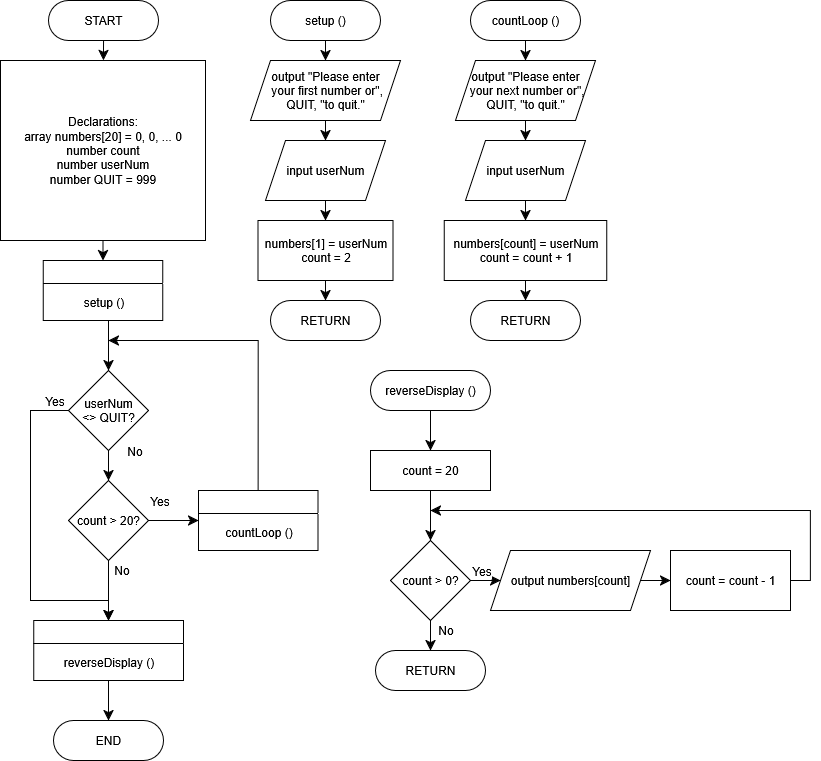

The diagram above was exported from draw.io. Its source (the exported page's mxGraphModel, read from the mxfile embedded in the PNG):
<mxGraphModel dx="918" dy="827" grid="1" gridSize="10" guides="1" tooltips="1" connect="1" arrows="1" fold="1" page="1" pageScale="1" pageWidth="850" pageHeight="1100" math="0" shadow="0">
  <root>
    <mxCell id="0" />
    <mxCell id="1" parent="0" />
    <mxCell id="s5SPhCvheUUlhAf8z6qi-1" value="" style="edgeStyle=none;curved=1;rounded=0;orthogonalLoop=1;jettySize=auto;html=1;fontSize=12;startSize=8;endSize=8;" parent="1" source="s5SPhCvheUUlhAf8z6qi-2" target="s5SPhCvheUUlhAf8z6qi-4" edge="1">
      <mxGeometry relative="1" as="geometry" />
    </mxCell>
    <mxCell id="s5SPhCvheUUlhAf8z6qi-2" value="START" style="rounded=1;whiteSpace=wrap;html=1;arcSize=50;" parent="1" vertex="1">
      <mxGeometry x="68" y="10" width="110" height="40" as="geometry" />
    </mxCell>
    <mxCell id="s5SPhCvheUUlhAf8z6qi-3" style="edgeStyle=none;curved=1;rounded=0;orthogonalLoop=1;jettySize=auto;html=1;exitX=0.5;exitY=1;exitDx=0;exitDy=0;fontSize=12;startSize=8;endSize=8;" parent="1" source="s5SPhCvheUUlhAf8z6qi-4" target="s5SPhCvheUUlhAf8z6qi-14" edge="1">
      <mxGeometry relative="1" as="geometry" />
    </mxCell>
    <mxCell id="s5SPhCvheUUlhAf8z6qi-4" value="Declarations:&lt;div&gt;array numbers[20] = 0, 0, ... 0&lt;br&gt;number count&lt;br&gt;number userNum&lt;br&gt;number QUIT = 999&lt;/div&gt;" style="rounded=0;whiteSpace=wrap;html=1;" parent="1" vertex="1">
      <mxGeometry x="20" y="70" width="205" height="180" as="geometry" />
    </mxCell>
    <mxCell id="s5SPhCvheUUlhAf8z6qi-5" value="" style="edgeStyle=none;curved=1;rounded=0;orthogonalLoop=1;jettySize=auto;html=1;fontSize=12;startSize=8;endSize=8;entryX=0;entryY=0.5;entryDx=0;entryDy=0;" parent="1" source="s5SPhCvheUUlhAf8z6qi-9" target="s5SPhCvheUUlhAf8z6qi-11" edge="1">
      <mxGeometry relative="1" as="geometry" />
    </mxCell>
    <mxCell id="s5SPhCvheUUlhAf8z6qi-6" value="Yes" style="edgeLabel;html=1;align=center;verticalAlign=middle;resizable=0;points=[];fontSize=12;" parent="s5SPhCvheUUlhAf8z6qi-5" vertex="1" connectable="0">
      <mxGeometry x="-0.1867" y="-4" relative="1" as="geometry">
        <mxPoint x="-10" y="-24" as="offset" />
      </mxGeometry>
    </mxCell>
    <mxCell id="s5SPhCvheUUlhAf8z6qi-7" style="edgeStyle=none;curved=1;rounded=0;orthogonalLoop=1;jettySize=auto;html=1;exitX=0.5;exitY=1;exitDx=0;exitDy=0;entryX=0.5;entryY=0;entryDx=0;entryDy=0;fontSize=12;startSize=8;endSize=8;" parent="1" source="s5SPhCvheUUlhAf8z6qi-9" target="s5SPhCvheUUlhAf8z6qi-18" edge="1">
      <mxGeometry relative="1" as="geometry" />
    </mxCell>
    <mxCell id="s5SPhCvheUUlhAf8z6qi-8" value="No" style="edgeLabel;html=1;align=center;verticalAlign=middle;resizable=0;points=[];fontSize=12;" parent="s5SPhCvheUUlhAf8z6qi-7" vertex="1" connectable="0">
      <mxGeometry x="-0.3916" y="4" relative="1" as="geometry">
        <mxPoint x="8" y="-8" as="offset" />
      </mxGeometry>
    </mxCell>
    <mxCell id="s5SPhCvheUUlhAf8z6qi-9" value="count &amp;gt; 20?" style="rhombus;whiteSpace=wrap;html=1;" parent="1" vertex="1">
      <mxGeometry x="88" y="490" width="80" height="80" as="geometry" />
    </mxCell>
    <mxCell id="s5SPhCvheUUlhAf8z6qi-10" style="edgeStyle=orthogonalEdgeStyle;rounded=0;orthogonalLoop=1;jettySize=auto;html=1;exitX=0.5;exitY=0;exitDx=0;exitDy=0;fontSize=12;startSize=8;endSize=8;" parent="1" source="s5SPhCvheUUlhAf8z6qi-11" edge="1">
      <mxGeometry relative="1" as="geometry">
        <mxPoint x="128" y="350" as="targetPoint" />
        <Array as="points">
          <mxPoint x="278" y="350" />
        </Array>
      </mxGeometry>
    </mxCell>
    <mxCell id="s5SPhCvheUUlhAf8z6qi-11" value="" style="swimlane;whiteSpace=wrap;html=1;" parent="1" vertex="1">
      <mxGeometry x="218" y="500" width="119.5" height="60" as="geometry" />
    </mxCell>
    <mxCell id="s5SPhCvheUUlhAf8z6qi-12" value="&lt;font style=&quot;font-size: 12px;&quot;&gt;countLoop ()&lt;/font&gt;" style="text;html=1;align=center;verticalAlign=middle;resizable=0;points=[];autosize=1;strokeColor=none;fillColor=none;fontSize=16;" parent="s5SPhCvheUUlhAf8z6qi-11" vertex="1">
      <mxGeometry x="14.75" y="25" width="90" height="30" as="geometry" />
    </mxCell>
    <mxCell id="s5SPhCvheUUlhAf8z6qi-13" style="edgeStyle=none;curved=1;rounded=0;orthogonalLoop=1;jettySize=auto;html=1;fontSize=12;startSize=8;endSize=8;entryX=0.5;entryY=0;entryDx=0;entryDy=0;" parent="1" target="s5SPhCvheUUlhAf8z6qi-55" edge="1">
      <mxGeometry relative="1" as="geometry">
        <mxPoint x="128" y="330" as="sourcePoint" />
        <mxPoint x="70" y="370" as="targetPoint" />
      </mxGeometry>
    </mxCell>
    <mxCell id="s5SPhCvheUUlhAf8z6qi-14" value="" style="swimlane;whiteSpace=wrap;html=1;" parent="1" vertex="1">
      <mxGeometry x="62.75" y="270" width="119.5" height="60" as="geometry" />
    </mxCell>
    <mxCell id="s5SPhCvheUUlhAf8z6qi-15" value="&lt;font style=&quot;font-size: 12px;&quot;&gt;setup ()&lt;/font&gt;" style="text;html=1;align=center;verticalAlign=middle;resizable=0;points=[];autosize=1;strokeColor=none;fillColor=none;fontSize=16;" parent="s5SPhCvheUUlhAf8z6qi-14" vertex="1">
      <mxGeometry x="29.75" y="25" width="60" height="30" as="geometry" />
    </mxCell>
    <mxCell id="s5SPhCvheUUlhAf8z6qi-16" value="END" style="rounded=1;whiteSpace=wrap;html=1;arcSize=50;" parent="1" vertex="1">
      <mxGeometry x="73" y="730" width="110" height="40" as="geometry" />
    </mxCell>
    <mxCell id="s5SPhCvheUUlhAf8z6qi-17" style="edgeStyle=none;curved=1;rounded=0;orthogonalLoop=1;jettySize=auto;html=1;exitX=0.5;exitY=1;exitDx=0;exitDy=0;entryX=0.5;entryY=0;entryDx=0;entryDy=0;fontSize=12;startSize=8;endSize=8;" parent="1" source="s5SPhCvheUUlhAf8z6qi-18" target="s5SPhCvheUUlhAf8z6qi-16" edge="1">
      <mxGeometry relative="1" as="geometry" />
    </mxCell>
    <mxCell id="s5SPhCvheUUlhAf8z6qi-18" value="" style="swimlane;whiteSpace=wrap;html=1;" parent="1" vertex="1">
      <mxGeometry x="53.129999999999995" y="630" width="149.75" height="60" as="geometry" />
    </mxCell>
    <mxCell id="s5SPhCvheUUlhAf8z6qi-19" value="&lt;font style=&quot;font-size: 12px;&quot;&gt;reverseDisplay ()&lt;/font&gt;" style="text;html=1;align=center;verticalAlign=middle;resizable=0;points=[];autosize=1;strokeColor=none;fillColor=none;fontSize=16;" parent="s5SPhCvheUUlhAf8z6qi-18" vertex="1">
      <mxGeometry x="19.880000000000003" y="25" width="110" height="30" as="geometry" />
    </mxCell>
    <mxCell id="s5SPhCvheUUlhAf8z6qi-20" style="edgeStyle=none;curved=1;rounded=0;orthogonalLoop=1;jettySize=auto;html=1;exitX=0.5;exitY=1;exitDx=0;exitDy=0;entryX=0.5;entryY=0;entryDx=0;entryDy=0;fontSize=12;startSize=8;endSize=8;" parent="1" source="s5SPhCvheUUlhAf8z6qi-21" target="s5SPhCvheUUlhAf8z6qi-23" edge="1">
      <mxGeometry relative="1" as="geometry" />
    </mxCell>
    <mxCell id="s5SPhCvheUUlhAf8z6qi-21" value="setup ()" style="rounded=1;whiteSpace=wrap;html=1;arcSize=50;" parent="1" vertex="1">
      <mxGeometry x="290" y="10" width="110" height="40" as="geometry" />
    </mxCell>
    <mxCell id="s5SPhCvheUUlhAf8z6qi-22" style="edgeStyle=none;curved=1;rounded=0;orthogonalLoop=1;jettySize=auto;html=1;exitX=0.5;exitY=1;exitDx=0;exitDy=0;entryX=0.5;entryY=0;entryDx=0;entryDy=0;fontSize=12;startSize=8;endSize=8;" parent="1" source="s5SPhCvheUUlhAf8z6qi-23" target="s5SPhCvheUUlhAf8z6qi-25" edge="1">
      <mxGeometry relative="1" as="geometry" />
    </mxCell>
    <mxCell id="s5SPhCvheUUlhAf8z6qi-23" value="output &quot;Please enter&lt;br&gt;&amp;nbsp;your first number or&quot;, QUIT, &quot;to quit.&quot;" style="shape=parallelogram;perimeter=parallelogramPerimeter;whiteSpace=wrap;html=1;fixedSize=1;" parent="1" vertex="1">
      <mxGeometry x="270" y="70" width="150" height="60" as="geometry" />
    </mxCell>
    <mxCell id="s5SPhCvheUUlhAf8z6qi-24" style="edgeStyle=none;curved=1;rounded=0;orthogonalLoop=1;jettySize=auto;html=1;exitX=0.5;exitY=1;exitDx=0;exitDy=0;fontSize=12;startSize=8;endSize=8;" parent="1" source="s5SPhCvheUUlhAf8z6qi-25" target="s5SPhCvheUUlhAf8z6qi-28" edge="1">
      <mxGeometry relative="1" as="geometry" />
    </mxCell>
    <mxCell id="s5SPhCvheUUlhAf8z6qi-25" value="input userNum" style="shape=parallelogram;perimeter=parallelogramPerimeter;whiteSpace=wrap;html=1;fixedSize=1;" parent="1" vertex="1">
      <mxGeometry x="285" y="150" width="120" height="60" as="geometry" />
    </mxCell>
    <mxCell id="s5SPhCvheUUlhAf8z6qi-26" value="RETURN" style="rounded=1;whiteSpace=wrap;html=1;arcSize=50;" parent="1" vertex="1">
      <mxGeometry x="290" y="310" width="110" height="40" as="geometry" />
    </mxCell>
    <mxCell id="s5SPhCvheUUlhAf8z6qi-27" style="edgeStyle=none;curved=1;rounded=0;orthogonalLoop=1;jettySize=auto;html=1;exitX=0.5;exitY=1;exitDx=0;exitDy=0;entryX=0.5;entryY=0;entryDx=0;entryDy=0;fontSize=12;startSize=8;endSize=8;" parent="1" source="s5SPhCvheUUlhAf8z6qi-28" target="s5SPhCvheUUlhAf8z6qi-26" edge="1">
      <mxGeometry relative="1" as="geometry" />
    </mxCell>
    <mxCell id="s5SPhCvheUUlhAf8z6qi-28" value="numbers[1] = userNum&lt;br&gt;count = 2" style="rounded=0;whiteSpace=wrap;html=1;" parent="1" vertex="1">
      <mxGeometry x="277.5" y="230" width="135" height="60" as="geometry" />
    </mxCell>
    <mxCell id="s5SPhCvheUUlhAf8z6qi-29" style="edgeStyle=none;curved=1;rounded=0;orthogonalLoop=1;jettySize=auto;html=1;exitX=0.5;exitY=1;exitDx=0;exitDy=0;entryX=0.5;entryY=0;entryDx=0;entryDy=0;fontSize=12;startSize=8;endSize=8;" parent="1" source="s5SPhCvheUUlhAf8z6qi-30" target="s5SPhCvheUUlhAf8z6qi-32" edge="1">
      <mxGeometry relative="1" as="geometry" />
    </mxCell>
    <mxCell id="s5SPhCvheUUlhAf8z6qi-30" value="countLoop ()" style="rounded=1;whiteSpace=wrap;html=1;arcSize=50;" parent="1" vertex="1">
      <mxGeometry x="490" y="10" width="110" height="40" as="geometry" />
    </mxCell>
    <mxCell id="s5SPhCvheUUlhAf8z6qi-31" style="edgeStyle=none;curved=1;rounded=0;orthogonalLoop=1;jettySize=auto;html=1;exitX=0.5;exitY=1;exitDx=0;exitDy=0;fontSize=12;startSize=8;endSize=8;" parent="1" source="s5SPhCvheUUlhAf8z6qi-32" target="s5SPhCvheUUlhAf8z6qi-34" edge="1">
      <mxGeometry relative="1" as="geometry" />
    </mxCell>
    <mxCell id="s5SPhCvheUUlhAf8z6qi-32" value="output &quot;Please enter&lt;br&gt;&amp;nbsp;your next number or&quot;, QUIT, &quot;to quit.&quot;" style="shape=parallelogram;perimeter=parallelogramPerimeter;whiteSpace=wrap;html=1;fixedSize=1;" parent="1" vertex="1">
      <mxGeometry x="475" y="70" width="140" height="60" as="geometry" />
    </mxCell>
    <mxCell id="s5SPhCvheUUlhAf8z6qi-33" style="edgeStyle=none;curved=1;rounded=0;orthogonalLoop=1;jettySize=auto;html=1;exitX=0.5;exitY=1;exitDx=0;exitDy=0;entryX=0.5;entryY=0;entryDx=0;entryDy=0;fontSize=12;startSize=8;endSize=8;" parent="1" source="s5SPhCvheUUlhAf8z6qi-34" target="s5SPhCvheUUlhAf8z6qi-36" edge="1">
      <mxGeometry relative="1" as="geometry" />
    </mxCell>
    <mxCell id="s5SPhCvheUUlhAf8z6qi-34" value="input userNum" style="shape=parallelogram;perimeter=parallelogramPerimeter;whiteSpace=wrap;html=1;fixedSize=1;" parent="1" vertex="1">
      <mxGeometry x="485" y="150" width="120" height="60" as="geometry" />
    </mxCell>
    <mxCell id="s5SPhCvheUUlhAf8z6qi-35" style="edgeStyle=none;curved=1;rounded=0;orthogonalLoop=1;jettySize=auto;html=1;exitX=0.5;exitY=1;exitDx=0;exitDy=0;entryX=0.5;entryY=0;entryDx=0;entryDy=0;fontSize=12;startSize=8;endSize=8;" parent="1" source="s5SPhCvheUUlhAf8z6qi-36" target="s5SPhCvheUUlhAf8z6qi-38" edge="1">
      <mxGeometry relative="1" as="geometry" />
    </mxCell>
    <mxCell id="s5SPhCvheUUlhAf8z6qi-36" value="numbers[count] = userNum&lt;br&gt;count = count + 1" style="rounded=0;whiteSpace=wrap;html=1;" parent="1" vertex="1">
      <mxGeometry x="463.75" y="230" width="162.5" height="60" as="geometry" />
    </mxCell>
    <mxCell id="s5SPhCvheUUlhAf8z6qi-37" style="edgeStyle=none;curved=1;rounded=0;orthogonalLoop=1;jettySize=auto;html=1;entryX=0.5;entryY=0;entryDx=0;entryDy=0;fontSize=12;startSize=8;endSize=8;" parent="1" source="s5SPhCvheUUlhAf8z6qi-36" target="s5SPhCvheUUlhAf8z6qi-36" edge="1">
      <mxGeometry relative="1" as="geometry" />
    </mxCell>
    <mxCell id="s5SPhCvheUUlhAf8z6qi-38" value="RETURN" style="rounded=1;whiteSpace=wrap;html=1;arcSize=50;" parent="1" vertex="1">
      <mxGeometry x="490" y="310" width="110" height="40" as="geometry" />
    </mxCell>
    <mxCell id="s5SPhCvheUUlhAf8z6qi-39" style="edgeStyle=none;curved=1;rounded=0;orthogonalLoop=1;jettySize=auto;html=1;exitX=0.5;exitY=1;exitDx=0;exitDy=0;entryX=0.5;entryY=0;entryDx=0;entryDy=0;fontSize=12;startSize=8;endSize=8;" parent="1" source="s5SPhCvheUUlhAf8z6qi-40" target="s5SPhCvheUUlhAf8z6qi-42" edge="1">
      <mxGeometry relative="1" as="geometry" />
    </mxCell>
    <mxCell id="s5SPhCvheUUlhAf8z6qi-40" value="reverseDisplay ()" style="rounded=1;whiteSpace=wrap;html=1;arcSize=50;" parent="1" vertex="1">
      <mxGeometry x="390" y="380" width="120" height="40" as="geometry" />
    </mxCell>
    <mxCell id="s5SPhCvheUUlhAf8z6qi-41" style="edgeStyle=none;curved=1;rounded=0;orthogonalLoop=1;jettySize=auto;html=1;exitX=0.5;exitY=1;exitDx=0;exitDy=0;entryX=0.5;entryY=0;entryDx=0;entryDy=0;fontSize=12;startSize=8;endSize=8;" parent="1" source="s5SPhCvheUUlhAf8z6qi-42" target="s5SPhCvheUUlhAf8z6qi-47" edge="1">
      <mxGeometry relative="1" as="geometry" />
    </mxCell>
    <mxCell id="s5SPhCvheUUlhAf8z6qi-42" value="count = 20" style="rounded=0;whiteSpace=wrap;html=1;" parent="1" vertex="1">
      <mxGeometry x="390" y="460" width="120" height="40" as="geometry" />
    </mxCell>
    <mxCell id="s5SPhCvheUUlhAf8z6qi-43" style="edgeStyle=none;curved=1;rounded=0;orthogonalLoop=1;jettySize=auto;html=1;exitX=1;exitY=0.5;exitDx=0;exitDy=0;fontSize=12;startSize=8;endSize=8;" parent="1" source="s5SPhCvheUUlhAf8z6qi-47" target="s5SPhCvheUUlhAf8z6qi-49" edge="1">
      <mxGeometry relative="1" as="geometry" />
    </mxCell>
    <mxCell id="s5SPhCvheUUlhAf8z6qi-44" value="Yes" style="edgeLabel;html=1;align=center;verticalAlign=middle;resizable=0;points=[];fontSize=12;" parent="s5SPhCvheUUlhAf8z6qi-43" vertex="1" connectable="0">
      <mxGeometry x="-0.0556" y="-1" relative="1" as="geometry">
        <mxPoint x="-4" y="-11" as="offset" />
      </mxGeometry>
    </mxCell>
    <mxCell id="s5SPhCvheUUlhAf8z6qi-45" style="edgeStyle=none;curved=1;rounded=0;orthogonalLoop=1;jettySize=auto;html=1;exitX=0.5;exitY=1;exitDx=0;exitDy=0;entryX=0.5;entryY=0;entryDx=0;entryDy=0;fontSize=12;startSize=8;endSize=8;" parent="1" source="s5SPhCvheUUlhAf8z6qi-47" target="s5SPhCvheUUlhAf8z6qi-52" edge="1">
      <mxGeometry relative="1" as="geometry" />
    </mxCell>
    <mxCell id="s5SPhCvheUUlhAf8z6qi-46" value="No" style="edgeLabel;html=1;align=center;verticalAlign=middle;resizable=0;points=[];fontSize=12;" parent="s5SPhCvheUUlhAf8z6qi-45" vertex="1" connectable="0">
      <mxGeometry x="-0.2444" relative="1" as="geometry">
        <mxPoint x="14" y="-2" as="offset" />
      </mxGeometry>
    </mxCell>
    <mxCell id="s5SPhCvheUUlhAf8z6qi-47" value="count &amp;gt; 0?" style="rhombus;whiteSpace=wrap;html=1;" parent="1" vertex="1">
      <mxGeometry x="410" y="550" width="80" height="80" as="geometry" />
    </mxCell>
    <mxCell id="s5SPhCvheUUlhAf8z6qi-48" style="edgeStyle=none;curved=1;rounded=0;orthogonalLoop=1;jettySize=auto;html=1;exitX=1;exitY=0.5;exitDx=0;exitDy=0;fontSize=12;startSize=8;endSize=8;" parent="1" source="s5SPhCvheUUlhAf8z6qi-49" target="s5SPhCvheUUlhAf8z6qi-51" edge="1">
      <mxGeometry relative="1" as="geometry" />
    </mxCell>
    <mxCell id="s5SPhCvheUUlhAf8z6qi-49" value="output numbers[count]" style="shape=parallelogram;perimeter=parallelogramPerimeter;whiteSpace=wrap;html=1;fixedSize=1;" parent="1" vertex="1">
      <mxGeometry x="510" y="560" width="160" height="60" as="geometry" />
    </mxCell>
    <mxCell id="s5SPhCvheUUlhAf8z6qi-50" style="edgeStyle=elbowEdgeStyle;rounded=0;orthogonalLoop=1;jettySize=auto;html=1;exitX=1;exitY=0.5;exitDx=0;exitDy=0;fontSize=12;startSize=8;endSize=8;" parent="1" source="s5SPhCvheUUlhAf8z6qi-51" edge="1">
      <mxGeometry relative="1" as="geometry">
        <mxPoint x="450" y="520" as="targetPoint" />
        <Array as="points">
          <mxPoint x="830" y="530" />
        </Array>
      </mxGeometry>
    </mxCell>
    <mxCell id="s5SPhCvheUUlhAf8z6qi-51" value="count = count - 1" style="rounded=0;whiteSpace=wrap;html=1;" parent="1" vertex="1">
      <mxGeometry x="690" y="560" width="120" height="60" as="geometry" />
    </mxCell>
    <mxCell id="s5SPhCvheUUlhAf8z6qi-52" value="RETURN" style="rounded=1;whiteSpace=wrap;html=1;arcSize=50;" parent="1" vertex="1">
      <mxGeometry x="395" y="660" width="110" height="40" as="geometry" />
    </mxCell>
    <mxCell id="s5SPhCvheUUlhAf8z6qi-56" style="edgeStyle=none;curved=1;rounded=0;orthogonalLoop=1;jettySize=auto;html=1;exitX=0.5;exitY=1;exitDx=0;exitDy=0;entryX=0.5;entryY=0;entryDx=0;entryDy=0;fontSize=12;startSize=8;endSize=8;" parent="1" source="s5SPhCvheUUlhAf8z6qi-55" target="s5SPhCvheUUlhAf8z6qi-9" edge="1">
      <mxGeometry relative="1" as="geometry" />
    </mxCell>
    <mxCell id="s5SPhCvheUUlhAf8z6qi-60" value="No" style="edgeLabel;html=1;align=center;verticalAlign=middle;resizable=0;points=[];fontSize=12;" parent="s5SPhCvheUUlhAf8z6qi-56" vertex="1" connectable="0">
      <mxGeometry x="-0.0092" y="-2" relative="1" as="geometry">
        <mxPoint x="27" y="-15" as="offset" />
      </mxGeometry>
    </mxCell>
    <mxCell id="s5SPhCvheUUlhAf8z6qi-57" style="edgeStyle=elbowEdgeStyle;rounded=0;orthogonalLoop=1;jettySize=auto;html=1;fontSize=12;startSize=8;endSize=8;elbow=vertical;entryX=0.5;entryY=0;entryDx=0;entryDy=0;" parent="1" target="s5SPhCvheUUlhAf8z6qi-18" edge="1">
      <mxGeometry relative="1" as="geometry">
        <mxPoint x="50" y="430" as="sourcePoint" />
        <mxPoint x="130" y="600" as="targetPoint" />
        <Array as="points">
          <mxPoint x="90" y="610" />
        </Array>
      </mxGeometry>
    </mxCell>
    <mxCell id="s5SPhCvheUUlhAf8z6qi-58" style="edgeStyle=orthogonalEdgeStyle;rounded=0;orthogonalLoop=1;jettySize=auto;html=1;exitX=0;exitY=0.5;exitDx=0;exitDy=0;fontSize=12;startSize=8;endSize=8;endArrow=none;endFill=0;" parent="1" source="s5SPhCvheUUlhAf8z6qi-55" edge="1">
      <mxGeometry relative="1" as="geometry">
        <mxPoint x="50" y="430.0000000000001" as="targetPoint" />
      </mxGeometry>
    </mxCell>
    <mxCell id="s5SPhCvheUUlhAf8z6qi-59" value="Yes" style="edgeLabel;html=1;align=center;verticalAlign=middle;resizable=0;points=[];fontSize=12;" parent="s5SPhCvheUUlhAf8z6qi-58" vertex="1" connectable="0">
      <mxGeometry x="-0.238" y="-1" relative="1" as="geometry">
        <mxPoint x="3" y="-9" as="offset" />
      </mxGeometry>
    </mxCell>
    <mxCell id="s5SPhCvheUUlhAf8z6qi-55" value="userNum&lt;br&gt;&amp;lt;&amp;gt; QUIT?" style="rhombus;whiteSpace=wrap;html=1;" parent="1" vertex="1">
      <mxGeometry x="88" y="380" width="80" height="80" as="geometry" />
    </mxCell>
  </root>
</mxGraphModel>